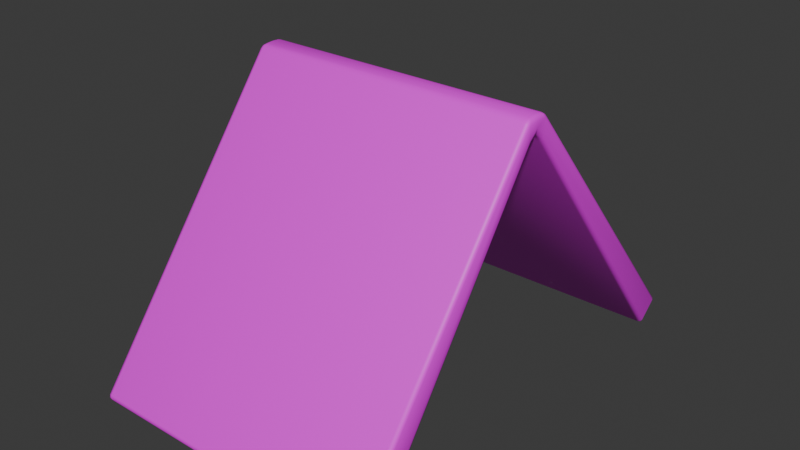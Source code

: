 # Source: evidencemarkers.blend  (saved by Blender 4.2.67; exported with 4.5.12 LTS)
import bpy
from mathutils import Matrix  # noqa: F401  (used for matrix-valued properties, if any)

bpy.ops.wm.read_factory_settings(use_empty=True)
scene = bpy.context.scene
scene.name = 'Scene'

# ---- images (referenced by path relative to the original .blend; pixels are not part of the script)
import os
ASSET_DIR = os.environ.get("B2B_ASSET_DIR", "")  # directory of the original .blend (textures are referenced by path, not embedded)
HERE = os.path.dirname(os.path.abspath(__file__))  # packed textures are extracted next to this script under _unpacked/

def load_image(name, relpath, width, height, colorspace="sRGB"):
    """Load a texture the original file referenced (path relative to the .blend, or extracted next to this script)."""
    p = next((c for c in (os.path.join(HERE, relpath), os.path.join(ASSET_DIR, relpath)) if relpath and os.path.exists(c)), "")
    if p:
        img = bpy.data.images.load(p, check_existing=True)
        img.name = name
    else:  # same state as the original file: an image datablock whose file is absent (Cycles renders it pink)
        img = bpy.data.images.new(name, width, height)
        img.source = "FILE"
        img.filepath = "//" + (relpath or name)
    img.colorspace_settings.name = colorspace
    return img
img_marker_png_002 = load_image('Marker.png.002', 'Marker.png', 1024, 1024, 'sRGB')

# ---- materials (node trees are filled in below, after node groups)
mat_material_002 = bpy.data.materials.new('Material.002')

# ---- material node trees
mat_material_002.use_nodes = True; mat_material_002.node_tree.nodes.clear()
_N = mat_material_002.node_tree.nodes; _L = mat_material_002.node_tree.links
n0 = _N.new('ShaderNodeBsdfPrincipled'); n0.name = 'Principled BSDF'; n0.location = (10, 300)
n1 = _N.new('ShaderNodeOutputMaterial'); n1.name = 'Material Output'; n1.location = (300, 300)
n2 = _N.new('ShaderNodeTexImage'); n2.name = 'Image Texture'; n2.location = (-338, 222)
n2.image = img_marker_png_002
_L.new(n0.outputs[0], n1.inputs[0])
_L.new(n2.outputs[0], n0.inputs[0])
n1.is_active_output = True

# ---- world
world_world = bpy.data.worlds.new('World'); scene.world = world_world
world_world.use_nodes = True; world_world.node_tree.nodes.clear()
_N = world_world.node_tree.nodes; _L = world_world.node_tree.links
n0 = _N.new('ShaderNodeOutputWorld'); n0.name = 'World Output'; n0.location = (300, 300)
n1 = _N.new('ShaderNodeBackground'); n1.name = 'Background'; n1.location = (10, 300)
n1.inputs[0].default_value = (0.05088, 0.05088, 0.05088, 1.0)
_L.new(n1.outputs[0], n0.inputs[0])
n0.is_active_output = True
world_world.color = (0.05088, 0.05088, 0.05088)
world_world.sun_shadow_jitter_overblur = 0.0

# ---- meshes
me_plane_002 = bpy.data.meshes.new('Plane.002')
me_plane_002.from_pydata([(0.1444, 0.235, -0.1521), (-0.1444, 0.235, -0.1521), (0.1444, -0.2232, -0.1534), (-0.1444, -0.2232, -0.1534), (0.1444, 0.006145, 0.1185), (0.1444, -0.01491, 0.118), (0.1444, -0.004606, 0.1189), (-0.1444, -0.01491, 0.118), (-0.1444, 0.006145, 0.1185), (-0.1444, -0.004606, 0.1189), (0.1444, 0.2124, -0.1712), (-0.1444, 0.2124, -0.1712), (0.1444, -0.1997, -0.1714), (-0.1444, -0.1997, -0.1714), (0.1444, 0.004782, 0.09427), (0.1444, -0.01244, 0.09535), (0.1444, -0.003473, 0.103), (-0.1444, -0.01244, 0.09535), (-0.1444, 0.004782, 0.09427), (-0.1444, -0.003473, 0.103)], [], [(4, 0, 1, 8), (7, 5, 6, 9), (9, 6, 4, 8), (5, 7, 3, 2), (14, 18, 11, 10), (17, 19, 16, 15), (19, 18, 14, 16), (15, 12, 13, 17), (1, 0, 10, 11), (2, 3, 13, 12), (7, 9, 19, 17), (6, 5, 15, 16), (9, 8, 18, 19), (4, 6, 16, 14), (5, 2, 12, 15), (3, 7, 17, 13), (0, 4, 14, 10), (8, 1, 11, 18)])
me_plane_002.polygons.foreach_set('use_smooth', [True] * 18)
_uv = me_plane_002.uv_layers.new(name='UVMap')
_uv.uv.foreach_set('vector', [0.02047, 0.9621, 0.02047, 0.7342, 0.2062, 0.7342, 0.2062, 0.9621, 0.06242, 0.6752, 0.06667, 0.6747, 0.07353, 0.6771, 0.06185, 0.6759, 0.06185, 0.6759, 0.07353, 0.6771, 0.08613, 0.679, 0.06135, 0.6768, 0.2505, 0.14, 0.2505, 0.2796, 0.08502, 0.2796, 0.08502, 0.14, 0.08502, 0.4195, 0.08502, 0.2798, 0.248, 0.2798, 0.248, 0.4195, 0.0608, 0.6737, 0.06026, 0.6746, 0.06148, 0.6624, 0.06154, 0.6684, 0.06026, 0.6746, 0.05891, 0.6748, 0.05425, 0.6452, 0.06148, 0.6624, 0.2426, 0.5593, 0.08502, 0.5593, 0.08502, 0.4197, 0.2426, 0.4197, 0.08502, 0.5595, 0.2247, 0.5595, 0.2247, 0.5738, 0.08502, 0.5738, 0.06475, 0.6716, 0.06286, 0.6737, 0.06321, 0.6738, 0.06469, 0.6713, 0.06242, 0.6752, 0.06185, 0.6759, 0.06026, 0.6746, 0.0608, 0.6737, 0.07353, 0.6771, 0.06667, 0.6747, 0.06154, 0.6684, 0.06148, 0.6624, 0.06185, 0.6759, 0.06135, 0.6768, 0.05891, 0.6748, 0.06026, 0.6746, 0.08613, 0.679, 0.07353, 0.6771, 0.06148, 0.6624, 0.05425, 0.6452, 0.06667, 0.6747, 0.06475, 0.6716, 0.06469, 0.6713, 0.06154, 0.6684, 0.06286, 0.6737, 0.06242, 0.6752, 0.0608, 0.6737, 0.06321, 0.6738, 0.08483, 9.418e-05, 0.08613, 0.679, 0.05425, 0.6452, 9.417e-05, 0.0002455, 0.06135, 0.6768, 0.01591, 0.6806, 0.0156, 0.6768, 0.05891, 0.6748])
me_plane_002.materials.append(mat_material_002)
me_plane_002.update()

# ---- objects
ob_marker_001 = bpy.data.objects.new('Marker.001', me_plane_002)

# ---- transforms, parenting, visibility, modifiers, constraints
ob_marker_001.location = (0.0, 0.0, 0.0)
_m = ob_marker_001.modifiers.new('Bevel', 'BEVEL')
_m.width = 0.004
_m.width_pct = 0.004
_m.segments = 2

# ---- collection membership
scene.collection.objects.link(ob_marker_001)

# ---- scene / render settings (as saved in the file)
scene.frame_start = 1; scene.frame_end = 250; scene.frame_set(1)
scene.render.engine = 'BLENDER_EEVEE_NEXT'
bpy.context.view_layer.update()

# ---- added for rendering (the .blend has no active camera and no usable light): camera, sun
cam_auto = bpy.data.cameras.new('AutoCamera')
cam_auto.lens = 50.0
cam_auto.sensor_width = 36.0
cam_auto.clip_end = 1000.0
ob_auto_camera = bpy.data.objects.new('AutoCamera', cam_auto)
scene.collection.objects.link(ob_auto_camera)
ob_auto_camera.location = (0.565554, -0.672764, 0.427025)
ob_auto_camera.rotation_euler = (1.09748, -7.21219e-08, 0.694738)
scene.camera = ob_auto_camera
light_auto_sun = bpy.data.lights.new('AutoSun', 'SUN')
light_auto_sun.energy = 3.0
light_auto_sun.angle = 0.0523599
ob_auto_sun = bpy.data.objects.new('AutoSun', light_auto_sun)
scene.collection.objects.link(ob_auto_sun)
ob_auto_sun.rotation_euler = (0.872665, 0.174533, 0.523599)
bpy.context.view_layer.update()
